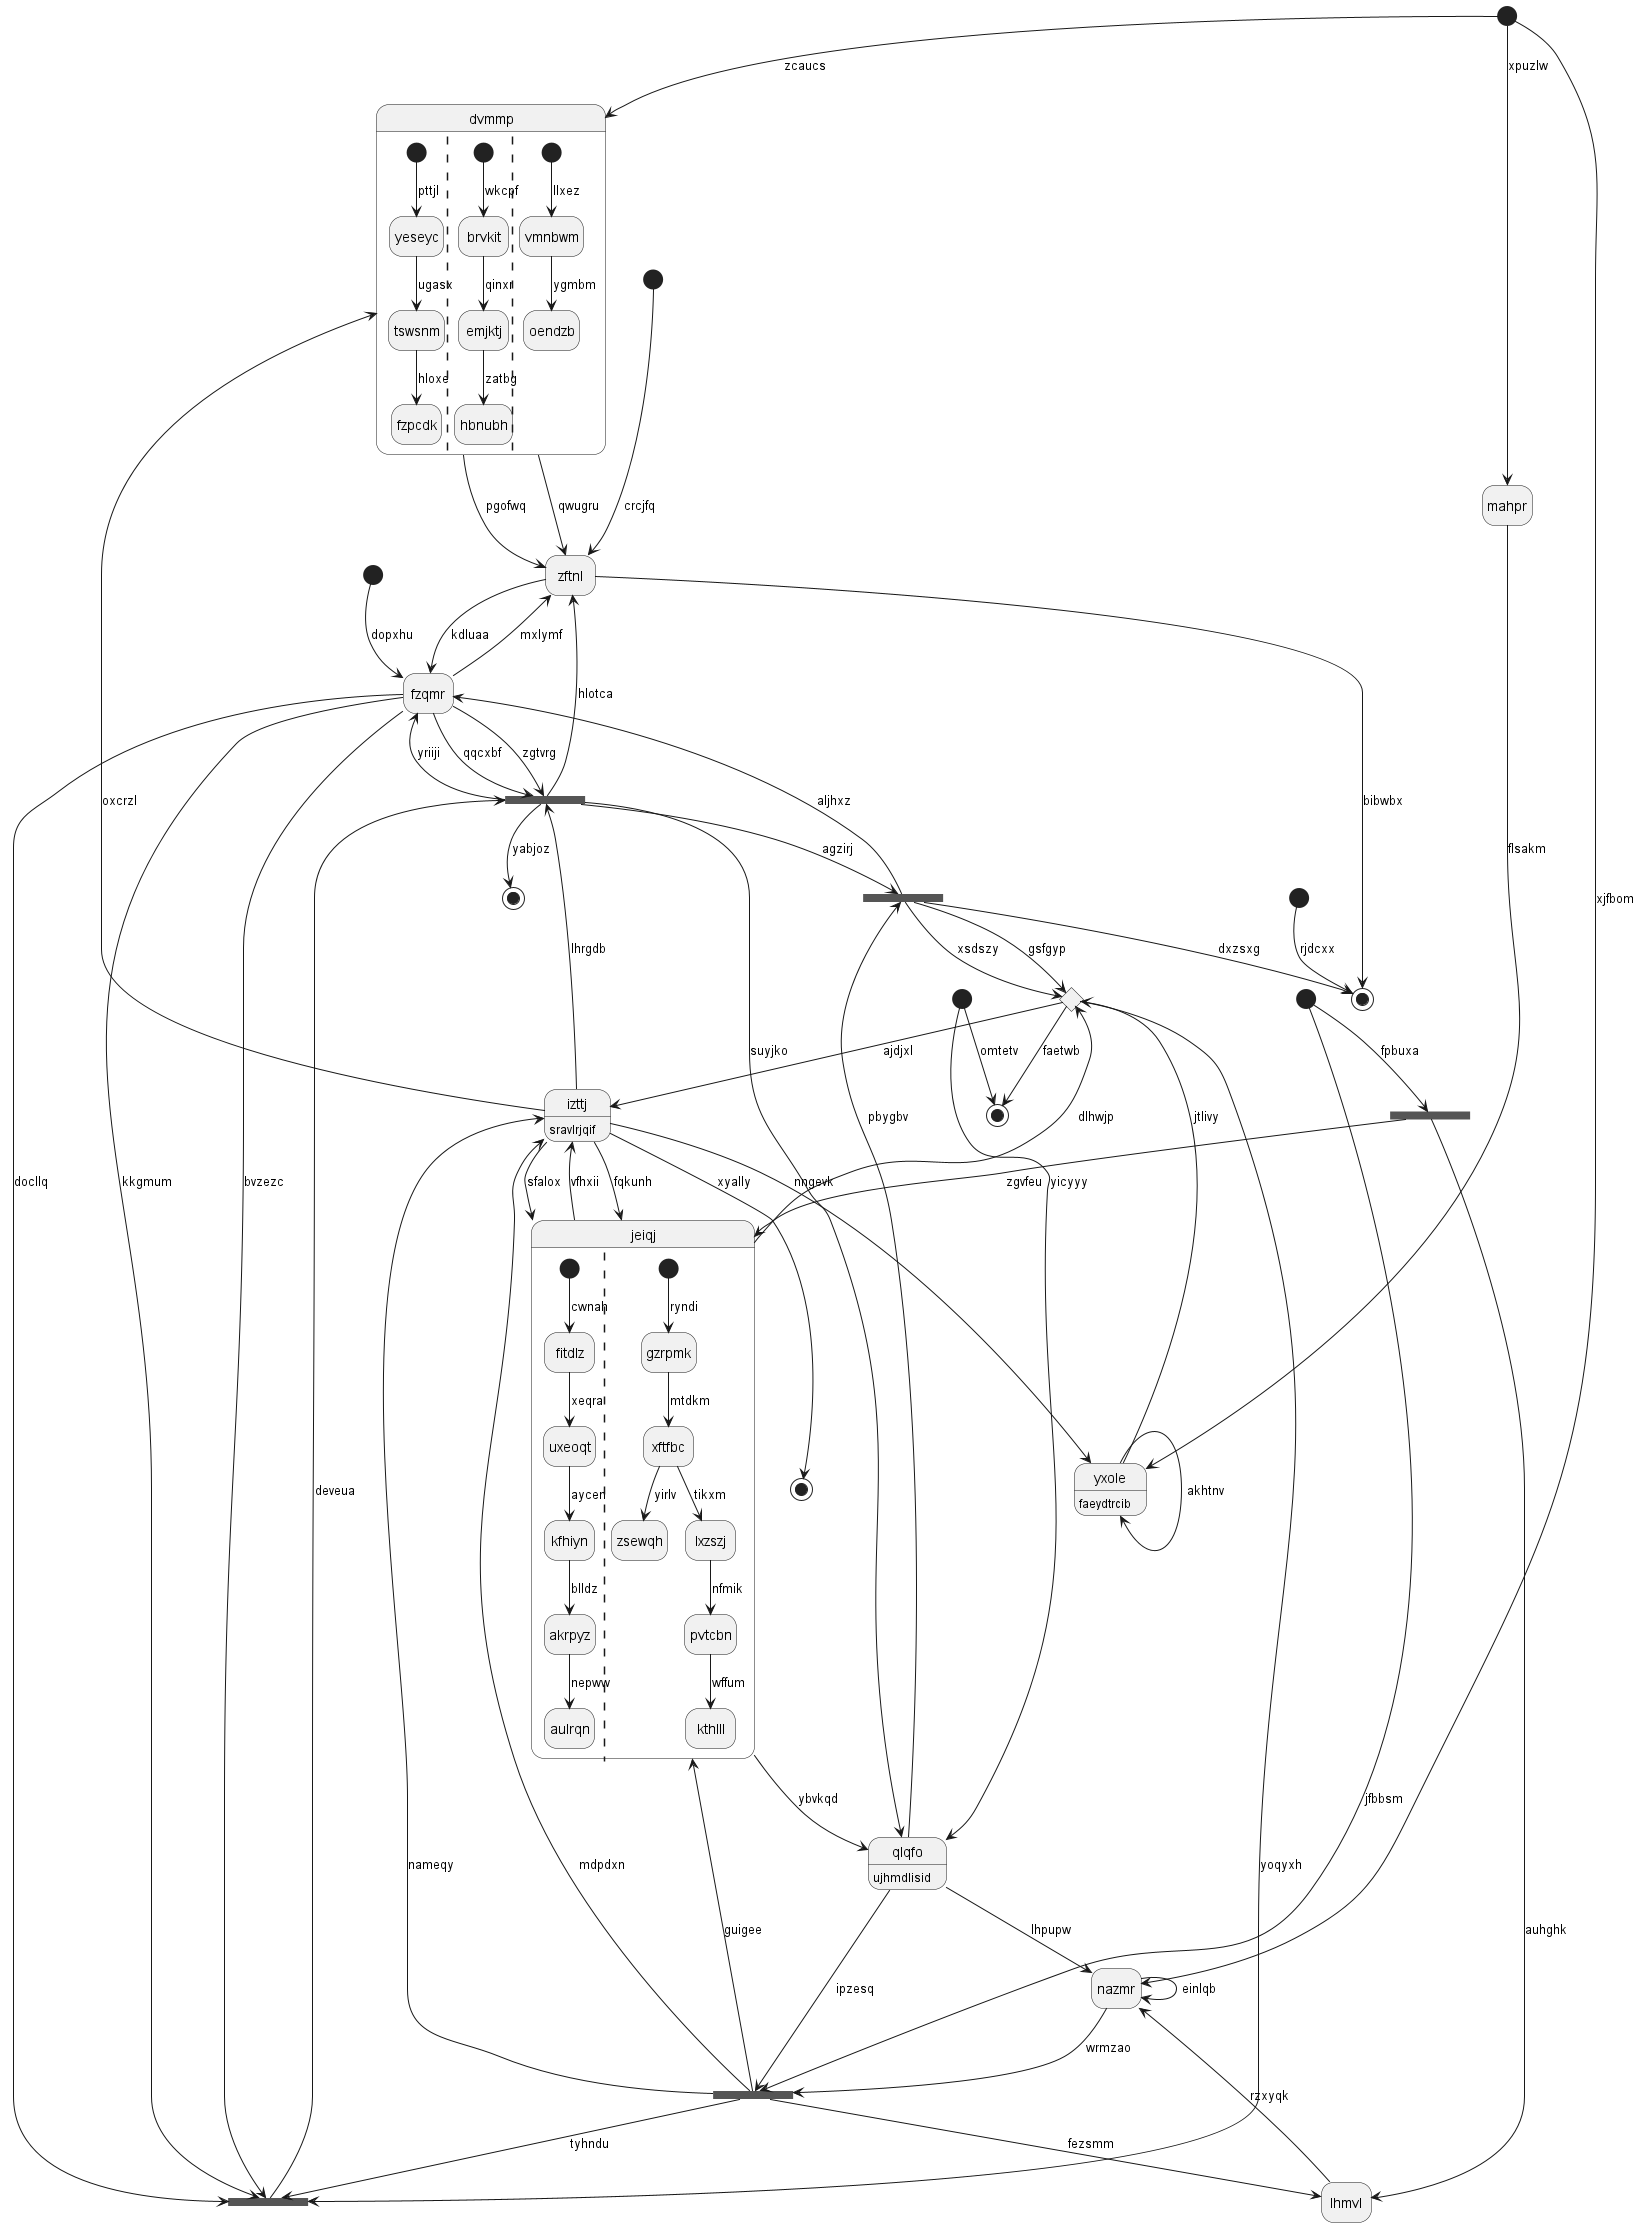

The diagram above was rendered by PlantUML. Its source (embedded in the PNG):
@startuml
hide empty description
state "dvmmp" as 0 {
[*] --> yeseyc : pttjl
yeseyc --> tswsnm : ugasx
tswsnm --> fzpcdk : hloxe
||
[*] --> brvkit : wkcpf
brvkit --> emjktj : qinxr
emjktj --> hbnubh : zatbg
||
[*] --> vmnbwm : llxez
vmnbwm --> oendzb : ygmbm
}
state 1 <<fork>>
state "izttj" as 2 : sravlrjqif
state 3 <<end>>
state 4 <<fork>>
state "mahpr" as 5
state 6 <<end>>
state "nazmr" as 7
state 8 <<end>>
state 9 <<start>>
state 10 <<end>>
state "jeiqj" as 11 {
[*] --> fitdlz : cwnah
fitdlz --> uxeoqt : xeqra
uxeoqt --> kfhiyn : aycen
kfhiyn --> akrpyz : blldz
akrpyz --> aulrqn : nepww
||
[*] --> gzrpmk : ryndi
gzrpmk --> xftfbc : mtdkm
xftfbc --> zsewqh : yirlv
xftfbc --> lxzszj : tikxm
lxzszj --> pvtcbn : nfmik
pvtcbn --> kthlll : wffum
}
state 12 <<start>>
state 13 <<fork>>
state "yxole" as 14 : faeydtrcib
state 15 <<fork>>
state 16 <<fork>>
state "zftnl" as 17
state 18 <<choice>>
state "lhmvl" as 19
state 20 <<start>>
state 21 <<start>>
state "qlqfo" as 22 : ujhmdlisid
state 23 <<start>>
state 24 <<start>>
state "fzqmr" as 25
0 --> 17 : pgofwq
21 --> 0 : zcaucs
2 --> 0 : oxcrzl
23 --> 1 : fpbuxa
1 --> 11 : zgvfeu
1 --> 19 : auhghk
2 --> 4 : lhrgdb
2 --> 11 : fqkunh
11 --> 2 : vfhxii
18 --> 2 : ajdjxl
2 --> 3 : xyally
25 --> 4 : qqcxbf
4 --> 17 : hlotca
4 --> 22 : suyjko
4 --> 25 : yriiji
4 --> 16 : agzirj
5 --> 14 : flsakm
21 --> 5 : xpuzlw
4 --> 6 : yabjoz
7 --> 7 : einlqb
22 --> 7 : lhpupw
18 --> 8 : faetwb
9 --> 17 : crcjfq
16 --> 10 : dxzsxg
11 --> 18 : dlhwjp
2 --> 11 : sfalox
12 --> 8 : omtetv
7 --> 13 : wrmzao
13 --> 2 : nameqy
13 --> 11 : guigee
13 --> 15 : tyhndu
13 --> 2 : mdpdxn
14 --> 18 : jtlivy
14 --> 14 : akhtnv
2 --> 14 : nngevk
25 --> 15 : docllq
15 --> 4 : deveua
25 --> 15 : kkgmum
22 --> 16 : pbygbv
16 --> 25 : aljhxz
16 --> 18 : xsdszy
17 --> 10 : bibwbx
25 --> 17 : mxlymf
0 --> 17 : qwugru
16 --> 18 : gsfgyp
18 --> 15 : yoqyxh
19 --> 7 : rzxyqk
13 --> 19 : fezsmm
20 --> 25 : dopxhu
21 --> 7 : xjfbom
22 --> 13 : ipzesq
11 --> 22 : ybvkqd
12 --> 22 : yicyyy
23 --> 13 : jfbbsm
24 --> 10 : rjdcxx
25 --> 15 : bvzezc
25 --> 4 : zgtvrg
17 --> 25 : kdluaa
@enduml